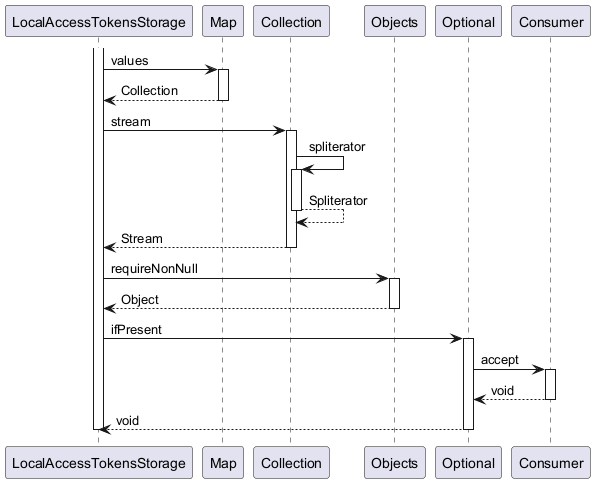

The diagram above was rendered by PlantUML. Its source (embedded in the PNG):
@startuml

participant LocalAccessTokensStorage
participant Map
participant Collection
participant Objects
participant Optional
participant Consumer

activate LocalAccessTokensStorage
	LocalAccessTokensStorage -> Map : values
	activate Map
		Map --> LocalAccessTokensStorage : Collection
	deactivate Map
	LocalAccessTokensStorage -> Collection : stream
	activate Collection
		Collection -> Collection : spliterator
		activate Collection
			Collection --> Collection : Spliterator
		deactivate Collection
		Collection --> LocalAccessTokensStorage : Stream
	deactivate Collection
	LocalAccessTokensStorage -> Objects : requireNonNull
	activate Objects
		Objects --> LocalAccessTokensStorage : Object
	deactivate Objects
	LocalAccessTokensStorage -> Optional : ifPresent
	activate Optional
		Optional -> Consumer : accept
		activate Consumer
			Consumer --> Optional : void
		deactivate Consumer
		Optional --> LocalAccessTokensStorage : void
	deactivate Optional
deactivate LocalAccessTokensStorage

@enduml